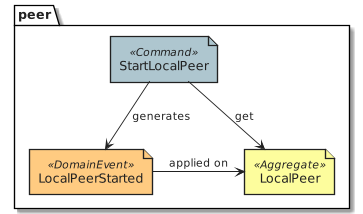

The diagram above was rendered by PlantUML. Its source (embedded in the PNG):
@startuml design_peer_eventstorming_start_local_peer
!include common.eventstorming.puml
package peer {
  Command('StartLocalPeer')
  DomainEvent('LocalPeerStarted')
  Aggregate('LocalPeer')
}
StartLocalPeer --> LocalPeerStarted : generates
StartLocalPeer --> LocalPeer : get
LocalPeerStarted -r-> LocalPeer : applied on
@enduml